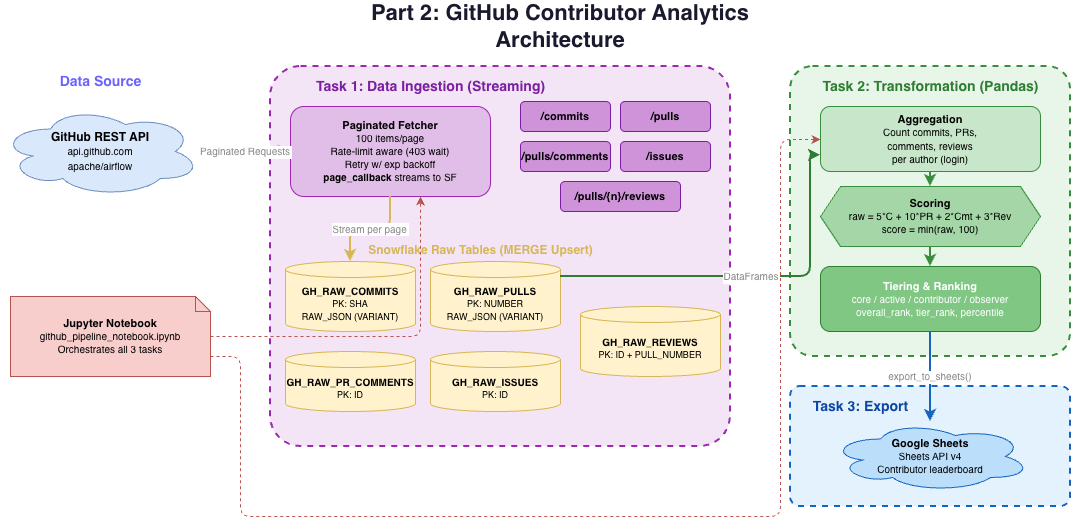

The diagram above was exported from draw.io. Its source (the exported page's mxGraphModel, read from the mxfile embedded in the PNG):
<mxGraphModel dx="1426" dy="850" grid="1" gridSize="10" guides="1" tooltips="1" connect="1" arrows="1" fold="1" page="1" pageScale="1" pageWidth="1400" pageHeight="800" math="0" shadow="0">
  <root>
    <mxCell id="0" />
    <mxCell id="1" parent="0" />
    <mxCell id="title" parent="1" style="text;html=1;fontSize=22;fontStyle=1;align=center;verticalAlign=middle;whiteSpace=wrap;fillColor=none;strokeColor=none;fontColor=#1A1A2E;" value="Part 2: GitHub Contributor Analytics Architecture" vertex="1">
      <mxGeometry height="40" width="500" x="350" y="20" as="geometry" />
    </mxCell>
    <mxCell id="source-label" parent="1" style="text;html=1;fontSize=14;fontStyle=1;align=center;fillColor=none;strokeColor=none;fontColor=#6C63FF;" value="Data Source" vertex="1">
      <mxGeometry height="30" width="200" x="40" y="80" as="geometry" />
    </mxCell>
    <mxCell id="github-api" parent="1" style="shape=cloud;whiteSpace=wrap;html=1;fillColor=#dae8fc;strokeColor=#6c8ebf;fontSize=12;" value="&lt;b&gt;GitHub REST API&lt;/b&gt;&lt;br&gt;&lt;font style=&quot;font-size:10px&quot;&gt;api.github.com&lt;br&gt;apache/airflow&lt;/font&gt;" vertex="1">
      <mxGeometry height="90" width="200" x="40" y="120" as="geometry" />
    </mxCell>
    <mxCell id="ingest-group" parent="1" style="rounded=1;whiteSpace=wrap;html=1;fillColor=#F3E5F5;strokeColor=#9C27B0;strokeWidth=2;dashed=1;arcSize=8;" value="" vertex="1">
      <mxGeometry height="380" width="460" x="310" y="80" as="geometry" />
    </mxCell>
    <mxCell id="ingest-label" parent="1" style="text;html=1;fontSize=14;fontStyle=1;align=center;fillColor=none;strokeColor=none;fontColor=#7B1FA2;" value="Task 1: Data Ingestion (Streaming)" vertex="1">
      <mxGeometry height="25" width="300" x="320" y="85" as="geometry" />
    </mxCell>
    <mxCell id="fetcher" parent="1" style="rounded=1;whiteSpace=wrap;html=1;fillColor=#E1BEE7;strokeColor=#9C27B0;fontSize=11;" value="&lt;b&gt;Paginated Fetcher&lt;/b&gt;&lt;br&gt;&lt;font style=&quot;font-size:10px&quot;&gt;100 items/page&lt;br&gt;Rate-limit aware (403 wait)&lt;br&gt;Retry w/ exp backoff&lt;br&gt;&lt;b&gt;page_callback&lt;/b&gt; streams to SF&lt;/font&gt;" vertex="1">
      <mxGeometry height="90" width="200" x="330" y="120" as="geometry" />
    </mxCell>
    <mxCell id="ep-commits" parent="1" style="rounded=1;whiteSpace=wrap;html=1;fillColor=#CE93D8;strokeColor=#7B1FA2;fontSize=11;fontStyle=1;" value="/commits" vertex="1">
      <mxGeometry height="30" width="90" x="560" y="115" as="geometry" />
    </mxCell>
    <mxCell id="ep-pulls" parent="1" style="rounded=1;whiteSpace=wrap;html=1;fillColor=#CE93D8;strokeColor=#7B1FA2;fontSize=11;fontStyle=1;" value="/pulls" vertex="1">
      <mxGeometry height="30" width="90" x="660" y="115" as="geometry" />
    </mxCell>
    <mxCell id="ep-comments" parent="1" style="rounded=1;whiteSpace=wrap;html=1;fillColor=#CE93D8;strokeColor=#7B1FA2;fontSize=11;fontStyle=1;" value="/pulls/comments" vertex="1">
      <mxGeometry height="30" width="90" x="560" y="155" as="geometry" />
    </mxCell>
    <mxCell id="ep-issues" parent="1" style="rounded=1;whiteSpace=wrap;html=1;fillColor=#CE93D8;strokeColor=#7B1FA2;fontSize=11;fontStyle=1;" value="/issues" vertex="1">
      <mxGeometry height="30" width="90" x="660" y="155" as="geometry" />
    </mxCell>
    <mxCell id="ep-reviews" parent="1" style="rounded=1;whiteSpace=wrap;html=1;fillColor=#CE93D8;strokeColor=#7B1FA2;fontSize=11;fontStyle=1;" value="/pulls/{n}/reviews" vertex="1">
      <mxGeometry height="30" width="120" x="600" y="195" as="geometry" />
    </mxCell>
    <mxCell id="sf-label" parent="1" style="text;html=1;fontSize=12;fontStyle=1;align=center;fillColor=none;strokeColor=none;fontColor=#D6B656;" value="Snowflake Raw Tables (MERGE Upsert)" vertex="1">
      <mxGeometry height="25" width="280" x="380" y="250" as="geometry" />
    </mxCell>
    <mxCell id="tbl-commits" parent="1" style="shape=cylinder3;whiteSpace=wrap;html=1;boundedLbl=1;backgroundOutline=1;size=8;fillColor=#fff2cc;strokeColor=#d6b656;fontSize=10;" value="&lt;b&gt;GH_RAW_COMMITS&lt;/b&gt;&lt;br&gt;&lt;font style=&quot;font-size:9px&quot;&gt;PK: SHA&lt;br&gt;RAW_JSON (VARIANT)&lt;/font&gt;" vertex="1">
      <mxGeometry height="70" width="130" x="325" y="275" as="geometry" />
    </mxCell>
    <mxCell id="tbl-pulls" parent="1" style="shape=cylinder3;whiteSpace=wrap;html=1;boundedLbl=1;backgroundOutline=1;size=8;fillColor=#fff2cc;strokeColor=#d6b656;fontSize=10;" value="&lt;b&gt;GH_RAW_PULLS&lt;/b&gt;&lt;br&gt;&lt;font style=&quot;font-size:9px&quot;&gt;PK: NUMBER&lt;br&gt;RAW_JSON (VARIANT)&lt;/font&gt;" vertex="1">
      <mxGeometry height="70" width="130" x="470" y="275" as="geometry" />
    </mxCell>
    <mxCell id="tbl-comments" parent="1" style="shape=cylinder3;whiteSpace=wrap;html=1;boundedLbl=1;backgroundOutline=1;size=8;fillColor=#fff2cc;strokeColor=#d6b656;fontSize=10;" value="&lt;b&gt;GH_RAW_PR_COMMENTS&lt;/b&gt;&lt;br&gt;&lt;font style=&quot;font-size:9px&quot;&gt;PK: ID&lt;/font&gt;" vertex="1">
      <mxGeometry height="60" width="130" x="325" y="365" as="geometry" />
    </mxCell>
    <mxCell id="tbl-issues" parent="1" style="shape=cylinder3;whiteSpace=wrap;html=1;boundedLbl=1;backgroundOutline=1;size=8;fillColor=#fff2cc;strokeColor=#d6b656;fontSize=10;" value="&lt;b&gt;GH_RAW_ISSUES&lt;/b&gt;&lt;br&gt;&lt;font style=&quot;font-size:9px&quot;&gt;PK: ID&lt;/font&gt;" vertex="1">
      <mxGeometry height="60" width="130" x="470" y="365" as="geometry" />
    </mxCell>
    <mxCell id="tbl-reviews" parent="1" style="shape=cylinder3;whiteSpace=wrap;html=1;boundedLbl=1;backgroundOutline=1;size=8;fillColor=#fff2cc;strokeColor=#d6b656;fontSize=10;" value="&lt;b&gt;GH_RAW_REVIEWS&lt;/b&gt;&lt;br&gt;&lt;font style=&quot;font-size:9px&quot;&gt;PK: ID + PULL_NUMBER&lt;/font&gt;" vertex="1">
      <mxGeometry height="70" width="140" x="620" y="320" as="geometry" />
    </mxCell>
    <mxCell id="e1" edge="1" parent="1" source="github-api" style="edgeStyle=orthogonalEdgeStyle;rounded=1;strokeColor=#6c8ebf;strokeWidth=2;fontSize=10;fontColor=#888;" target="fetcher" value="Paginated Requests">
      <mxGeometry relative="1" as="geometry" />
    </mxCell>
    <mxCell id="e2" edge="1" parent="1" source="fetcher" style="edgeStyle=orthogonalEdgeStyle;rounded=1;strokeColor=#D6B656;strokeWidth=2;fontSize=10;fontColor=#888;" target="tbl-commits" value="Stream per page">
      <mxGeometry relative="1" as="geometry" />
    </mxCell>
    <mxCell id="transform-group" parent="1" style="rounded=1;whiteSpace=wrap;html=1;fillColor=#E8F5E9;strokeColor=#388E3C;strokeWidth=2;dashed=1;arcSize=8;" value="" vertex="1">
      <mxGeometry height="290" width="280" x="830" y="80" as="geometry" />
    </mxCell>
    <mxCell id="transform-label" parent="1" style="text;html=1;fontSize=14;fontStyle=1;align=center;fillColor=none;strokeColor=none;fontColor=#2E7D32;" value="Task 2: Transformation (Pandas)" vertex="1">
      <mxGeometry height="25" width="260" x="840" y="85" as="geometry" />
    </mxCell>
    <mxCell id="agg" parent="1" style="rounded=1;whiteSpace=wrap;html=1;fillColor=#C8E6C9;strokeColor=#388E3C;fontSize=11;" value="&lt;b&gt;Aggregation&lt;/b&gt;&lt;br&gt;&lt;font style=&quot;font-size:10px&quot;&gt;Count commits, PRs,&lt;br&gt;comments, reviews&lt;br&gt;per author (login)&lt;/font&gt;" vertex="1">
      <mxGeometry height="65" width="220" x="860" y="120" as="geometry" />
    </mxCell>
    <mxCell id="scoring" parent="1" style="shape=hexagon;perimeter=hexagonPerimeter2;whiteSpace=wrap;html=1;fixedSize=1;fillColor=#A5D6A7;strokeColor=#388E3C;fontSize=11;" value="&lt;b&gt;Scoring&lt;/b&gt;&lt;br&gt;&lt;font style=&quot;font-size:10px&quot;&gt;raw = 5*C + 10*PR + 2*Cmt + 3*Rev&lt;br&gt;score = min(raw, 100)&lt;/font&gt;" vertex="1">
      <mxGeometry height="60" width="220" x="860" y="200" as="geometry" />
    </mxCell>
    <mxCell id="tiering" parent="1" style="rounded=1;whiteSpace=wrap;html=1;fillColor=#81C784;strokeColor=#2E7D32;fontSize=11;fontColor=#FFFFFF;" value="&lt;b&gt;Tiering &amp; Ranking&lt;/b&gt;&lt;br&gt;&lt;font style=&quot;font-size:10px&quot;&gt;core / active / contributor / observer&lt;br&gt;overall_rank, tier_rank, percentile&lt;/font&gt;" vertex="1">
      <mxGeometry height="65" width="220" x="860" y="280" as="geometry" />
    </mxCell>
    <mxCell id="e3" edge="1" parent="1" source="agg" style="edgeStyle=orthogonalEdgeStyle;rounded=1;strokeColor=#388E3C;strokeWidth=2;" target="scoring">
      <mxGeometry relative="1" as="geometry" />
    </mxCell>
    <mxCell id="e4" edge="1" parent="1" source="scoring" style="edgeStyle=orthogonalEdgeStyle;rounded=1;strokeColor=#388E3C;strokeWidth=2;" target="tiering">
      <mxGeometry relative="1" as="geometry" />
    </mxCell>
    <mxCell id="e5" edge="1" parent="1" source="tbl-pulls" style="edgeStyle=orthogonalEdgeStyle;rounded=1;strokeColor=#2E7D32;strokeWidth=2;fontSize=10;fontColor=#888;entryX=0;entryY=0.75;entryDx=0;entryDy=0;" target="agg" value="DataFrames">
      <mxGeometry relative="1" as="geometry">
        <Array as="points">
          <mxPoint x="850" y="290" />
          <mxPoint x="850" y="169" />
        </Array>
      </mxGeometry>
    </mxCell>
    <mxCell id="export-group" parent="1" style="rounded=1;whiteSpace=wrap;html=1;fillColor=#E3F2FD;strokeColor=#1565C0;strokeWidth=2;dashed=1;arcSize=8;" value="" vertex="1">
      <mxGeometry height="120" width="280" x="830" y="400" as="geometry" />
    </mxCell>
    <mxCell id="export-label" parent="1" style="text;html=1;fontSize=14;fontStyle=1;align=center;fillColor=none;strokeColor=none;fontColor=#0D47A1;" value="Task 3: Export" vertex="1">
      <mxGeometry height="25" width="120" x="840" y="405" as="geometry" />
    </mxCell>
    <mxCell id="sheets" parent="1" style="shape=cloud;whiteSpace=wrap;html=1;fillColor=#BBDEFB;strokeColor=#1565C0;fontSize=11;" value="&lt;b&gt;Google Sheets&lt;/b&gt;&lt;br&gt;&lt;font style=&quot;font-size:10px&quot;&gt;Sheets API v4&lt;br&gt;Contributor leaderboard&lt;/font&gt;" vertex="1">
      <mxGeometry height="70" width="200" x="870" y="435" as="geometry" />
    </mxCell>
    <mxCell id="e6" edge="1" parent="1" source="tiering" style="edgeStyle=orthogonalEdgeStyle;rounded=1;strokeColor=#1565C0;strokeWidth=2;fontSize=10;fontColor=#888;" target="sheets" value="export_to_sheets()">
      <mxGeometry relative="1" as="geometry" />
    </mxCell>
    <mxCell id="notebook" parent="1" style="shape=note;whiteSpace=wrap;html=1;backgroundOutline=1;size=15;fillColor=#f8cecc;strokeColor=#b85450;fontSize=11;" value="&lt;b&gt;Jupyter Notebook&lt;/b&gt;&lt;br&gt;&lt;font style=&quot;font-size:10px&quot;&gt;github_pipeline_notebook.ipynb&lt;br&gt;Orchestrates all 3 tasks&lt;/font&gt;" vertex="1">
      <mxGeometry height="80" width="200" x="50" y="310" as="geometry" />
    </mxCell>
    <mxCell id="e7" edge="1" parent="1" source="notebook" style="edgeStyle=orthogonalEdgeStyle;rounded=1;strokeColor=#b85450;strokeWidth=1;dashed=1;" target="fetcher">
      <mxGeometry relative="1" as="geometry">
        <Array as="points">
          <mxPoint x="460" y="350" />
        </Array>
      </mxGeometry>
    </mxCell>
    <mxCell id="e8" edge="1" parent="1" source="notebook" style="edgeStyle=orthogonalEdgeStyle;rounded=1;strokeColor=#b85450;strokeWidth=1;dashed=1;exitX=1;exitY=0.75;exitDx=0;exitDy=0;" target="agg">
      <mxGeometry relative="1" as="geometry">
        <Array as="points">
          <mxPoint x="280" y="370" />
          <mxPoint x="280" y="530" />
          <mxPoint x="820" y="530" />
          <mxPoint x="820" y="153" />
        </Array>
      </mxGeometry>
    </mxCell>
  </root>
</mxGraphModel>